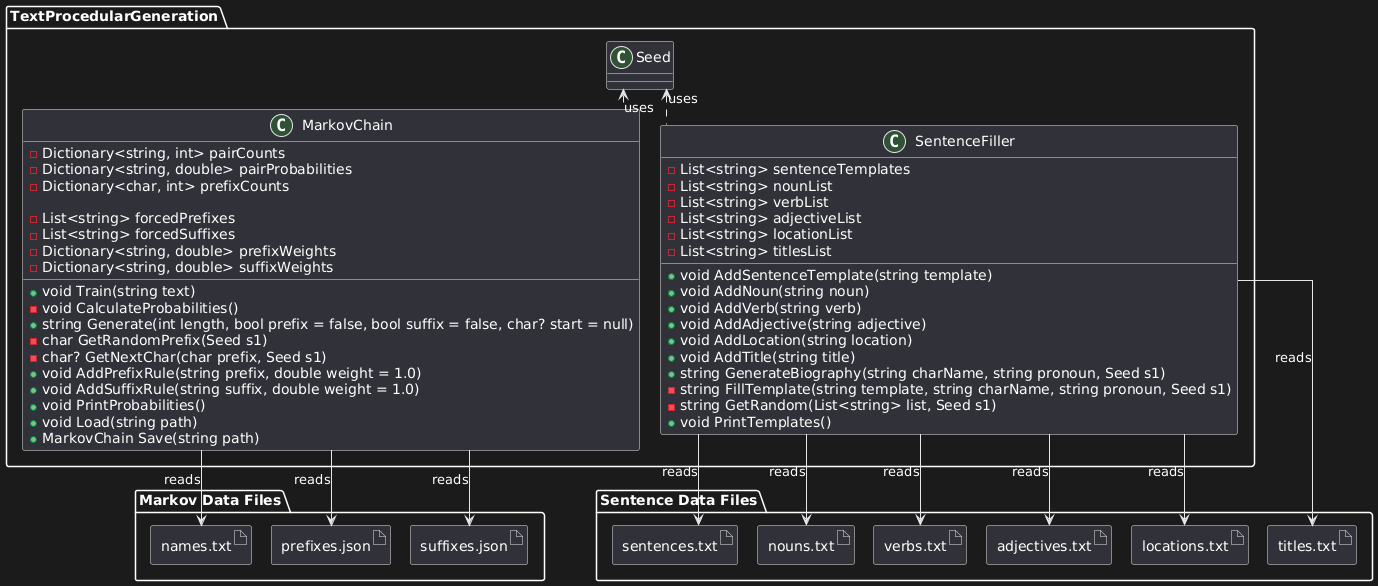

The diagram above was rendered by PlantUML. Its source (embedded in the PNG):
@startuml
allowmixing
skinparam linetype ortho
skinparam ranksep 20
skinparam nodesep 20

' ======================
' Namespace & Classes
' ======================

namespace TextProcedularGeneration {

class MarkovChain {
    - Dictionary<string, int> pairCounts
    - Dictionary<string, double> pairProbabilities
    - Dictionary<char, int> prefixCounts

    - List<string> forcedPrefixes
    - List<string> forcedSuffixes
    - Dictionary<string, double> prefixWeights
    - Dictionary<string, double> suffixWeights

    + void Train(string text)
    - void CalculateProbabilities()
    + string Generate(int length, bool prefix = false, bool suffix = false, char? start = null)
    - char GetRandomPrefix(Seed s1)
    - char? GetNextChar(char prefix, Seed s1)
    + void AddPrefixRule(string prefix, double weight = 1.0)
    + void AddSuffixRule(string suffix, double weight = 1.0)
    + void PrintProbabilities()
    + void Load(string path)
    + MarkovChain Save(string path)
}

class SentenceFiller {
    - List<string> sentenceTemplates
    - List<string> nounList
    - List<string> verbList
    - List<string> adjectiveList
    - List<string> locationList
    - List<string> titlesList

    + void AddSentenceTemplate(string template)
    + void AddNoun(string noun)
    + void AddVerb(string verb)
    + void AddAdjective(string adjective)
    + void AddLocation(string location)
    + void AddTitle(string title)
    + string GenerateBiography(string charName, string pronoun, Seed s1)
    - string FillTemplate(string template, string charName, string pronoun, Seed s1)
    - string GetRandom(List<string> list, Seed s1)
    + void PrintTemplates()
}

class Seed
}

' ======================
' External Data Files BELOW
' ======================

' --- Markov Files ---
package "Markov Data Files" {
    artifact "names.txt" as NamesTxt
    artifact "prefixes.json" as PrefixJson
    artifact "suffixes.json" as SuffixJson
}

' --- Sentence Files ---
package "Sentence Data Files" {
    artifact "sentences.txt" as SentencesTxt
    artifact "nouns.txt" as NounsTxt
    artifact "verbs.txt" as VerbsTxt
    artifact "adjectives.txt" as AdjectivesTxt
    artifact "locations.txt" as LocationsTxt
    artifact "titles.txt" as TitlesTxt
}

' ======================
' Relations
' ======================

Seed <.. TextProcedularGeneration.MarkovChain : uses
Seed <.. TextProcedularGeneration.SentenceFiller : uses

' Place data files BELOW classes
TextProcedularGeneration.MarkovChain -down-> NamesTxt : «reads»
TextProcedularGeneration.MarkovChain -down-> PrefixJson : «reads»
TextProcedularGeneration.MarkovChain -down-> SuffixJson : «reads»

TextProcedularGeneration.SentenceFiller -down-> SentencesTxt : «reads»
TextProcedularGeneration.SentenceFiller -down-> NounsTxt : «reads»
TextProcedularGeneration.SentenceFiller -down-> VerbsTxt : «reads»
TextProcedularGeneration.SentenceFiller -down-> AdjectivesTxt : «reads»
TextProcedularGeneration.SentenceFiller -down-> LocationsTxt : «reads»
TextProcedularGeneration.SentenceFiller -down-> TitlesTxt : «reads»
@enduml